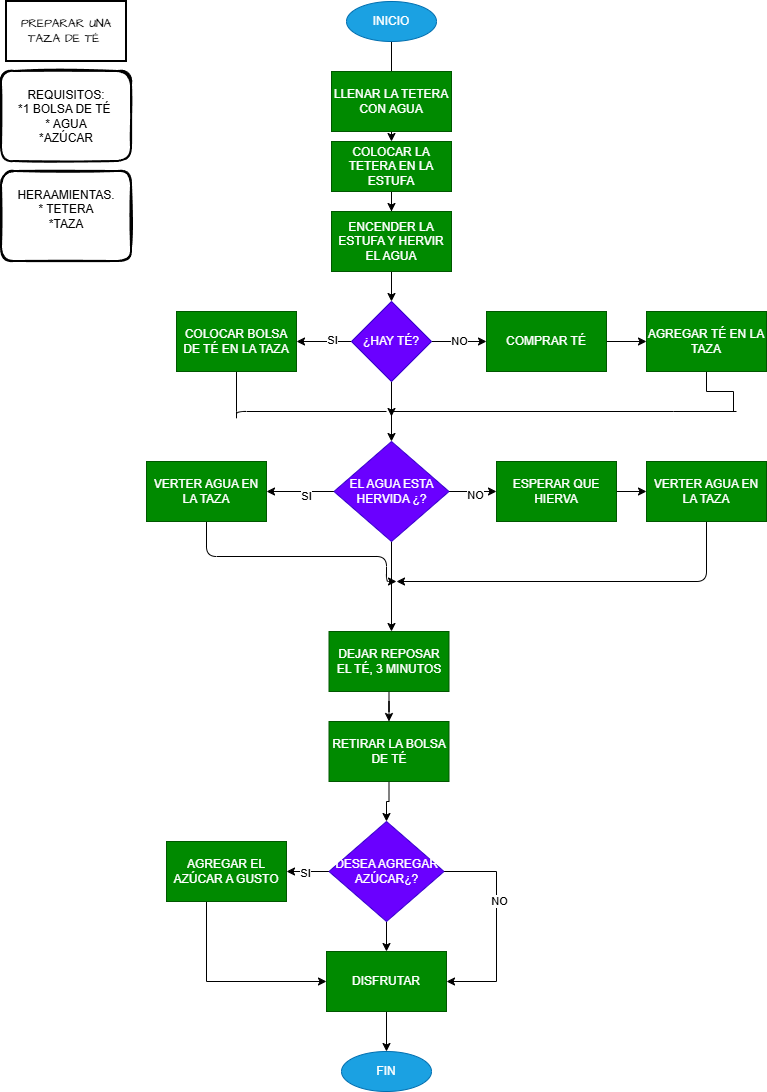

The diagram above was exported from draw.io. Its source (the exported page's mxGraphModel, read from the mxfile embedded in the PNG):
<mxGraphModel dx="816" dy="622" grid="1" gridSize="10" guides="1" tooltips="1" connect="1" arrows="1" fold="1" page="1" pageScale="1" pageWidth="827" pageHeight="1169" math="0" shadow="0">
  <root>
    <mxCell id="0" />
    <mxCell id="1" parent="0" />
    <mxCell id="TQ6rF_SMF08UhSsxZk9f-13" edge="1" parent="1" source="LKx4QXg_Eq8lM3mw9eZu-1" style="edgeStyle=orthogonalEdgeStyle;rounded=0;orthogonalLoop=1;jettySize=auto;html=1;" target="TQ6rF_SMF08UhSsxZk9f-9" value="">
      <mxGeometry relative="1" as="geometry" />
    </mxCell>
    <mxCell id="TQ6rF_SMF08UhSsxZk9f-14" connectable="0" parent="TQ6rF_SMF08UhSsxZk9f-13" style="edgeLabel;html=1;align=center;verticalAlign=middle;resizable=0;points=[];" value="SI" vertex="1">
      <mxGeometry relative="1" x="-0.2727" y="-2" as="geometry">
        <mxPoint as="offset" />
      </mxGeometry>
    </mxCell>
    <mxCell id="TQ6rF_SMF08UhSsxZk9f-16" edge="1" parent="1" source="LKx4QXg_Eq8lM3mw9eZu-1" style="edgeStyle=orthogonalEdgeStyle;rounded=0;orthogonalLoop=1;jettySize=auto;html=1;" target="TQ6rF_SMF08UhSsxZk9f-15" value="NO">
      <mxGeometry relative="1" as="geometry" />
    </mxCell>
    <mxCell id="TQ6rF_SMF08UhSsxZk9f-18" edge="1" parent="1" source="LKx4QXg_Eq8lM3mw9eZu-1" style="edgeStyle=orthogonalEdgeStyle;rounded=0;orthogonalLoop=1;jettySize=auto;html=1;" value="">
      <mxGeometry relative="1" as="geometry">
        <mxPoint x="425" y="460" as="targetPoint" />
      </mxGeometry>
    </mxCell>
    <mxCell id="LKx4QXg_Eq8lM3mw9eZu-1" parent="1" style="rhombus;whiteSpace=wrap;html=1;labelBackgroundColor=none;rounded=0;fillColor=#6a00ff;fontColor=#ffffff;strokeColor=#3700CC;" value="¿HAY TÉ?" vertex="1">
      <mxGeometry height="80" width="80" x="385" y="320" as="geometry" />
    </mxCell>
    <mxCell id="TQ6rF_SMF08UhSsxZk9f-10" edge="1" parent="1" source="TQ6rF_SMF08UhSsxZk9f-1" style="edgeStyle=orthogonalEdgeStyle;rounded=0;orthogonalLoop=1;jettySize=auto;html=1;" target="TQ6rF_SMF08UhSsxZk9f-7" value="">
      <mxGeometry relative="1" as="geometry" />
    </mxCell>
    <mxCell id="TQ6rF_SMF08UhSsxZk9f-1" parent="1" style="ellipse;whiteSpace=wrap;html=1;labelBackgroundColor=none;rounded=0;fillColor=#1ba1e2;fontColor=#ffffff;strokeColor=#006EAF;" value="INICIO" vertex="1">
      <mxGeometry height="40" width="90" x="380" y="20" as="geometry" />
    </mxCell>
    <mxCell id="TQ6rF_SMF08UhSsxZk9f-2" parent="1" style="rounded=0;whiteSpace=wrap;html=1;strokeWidth=2;fillWeight=4;hachureGap=8;hachureAngle=45;fontFamily=Architects Daughter;fontSource=https%3A%2F%2Ffonts.googleapis.com%2Fcss%3Ffamily%3DArchitects%2BDaughter;" value="PREPARAR UNA TAZA DE TÉ&amp;nbsp;" vertex="1">
      <mxGeometry height="60" width="120" x="40" y="20" as="geometry" />
    </mxCell>
    <mxCell id="TQ6rF_SMF08UhSsxZk9f-3" parent="1" style="rounded=1;whiteSpace=wrap;html=1;strokeWidth=2;fillWeight=4;hachureGap=8;hachureAngle=45;sketch=1;" value="REQUISITOS:&lt;div&gt;*1 BOLSA DE TÉ&amp;nbsp;&lt;/div&gt;&lt;div&gt;* AGUA&lt;/div&gt;&lt;div&gt;*AZÚCAR&lt;/div&gt;" vertex="1">
      <mxGeometry height="90" width="130" x="35" y="90" as="geometry" />
    </mxCell>
    <mxCell id="TQ6rF_SMF08UhSsxZk9f-5" parent="1" style="rounded=1;whiteSpace=wrap;html=1;strokeWidth=2;fillWeight=4;hachureGap=8;hachureAngle=45;sketch=1;" value="HERAAMIENTAS.&lt;div&gt;* TETERA&lt;/div&gt;&lt;div&gt;*TAZA&lt;/div&gt;&lt;div&gt;&lt;br&gt;&lt;/div&gt;" vertex="1">
      <mxGeometry height="90" width="130" x="35" y="190" as="geometry" />
    </mxCell>
    <mxCell id="TQ6rF_SMF08UhSsxZk9f-6" parent="1" style="rounded=0;whiteSpace=wrap;html=1;fillColor=#008a00;fontColor=#ffffff;strokeColor=#005700;" value="LLENAR LA TETERA CON AGUA" vertex="1">
      <mxGeometry height="60" width="120" x="365" y="90" as="geometry" />
    </mxCell>
    <mxCell id="TQ6rF_SMF08UhSsxZk9f-11" edge="1" parent="1" source="TQ6rF_SMF08UhSsxZk9f-7" style="edgeStyle=orthogonalEdgeStyle;rounded=0;orthogonalLoop=1;jettySize=auto;html=1;" target="TQ6rF_SMF08UhSsxZk9f-8" value="">
      <mxGeometry relative="1" as="geometry" />
    </mxCell>
    <mxCell id="TQ6rF_SMF08UhSsxZk9f-7" parent="1" style="rounded=0;whiteSpace=wrap;html=1;fillColor=#008a00;fontColor=#ffffff;strokeColor=#005700;" value="COLOCAR LA TETERA EN LA ESTUFA" vertex="1">
      <mxGeometry height="50" width="120" x="365" y="160" as="geometry" />
    </mxCell>
    <mxCell id="TQ6rF_SMF08UhSsxZk9f-12" edge="1" parent="1" source="TQ6rF_SMF08UhSsxZk9f-8" style="edgeStyle=orthogonalEdgeStyle;rounded=0;orthogonalLoop=1;jettySize=auto;html=1;" target="LKx4QXg_Eq8lM3mw9eZu-1" value="">
      <mxGeometry relative="1" as="geometry" />
    </mxCell>
    <mxCell id="TQ6rF_SMF08UhSsxZk9f-8" parent="1" style="rounded=0;whiteSpace=wrap;html=1;fillColor=#008a00;fontColor=#ffffff;strokeColor=#005700;" value="ENCENDER LA ESTUFA Y HERVIR EL AGUA" vertex="1">
      <mxGeometry height="60" width="120" x="365" y="230" as="geometry" />
    </mxCell>
    <mxCell id="TQ6rF_SMF08UhSsxZk9f-19" edge="1" parent="1" source="TQ6rF_SMF08UhSsxZk9f-9" style="edgeStyle=orthogonalEdgeStyle;rounded=1;orthogonalLoop=1;jettySize=auto;html=1;curved=0;endArrow=none;endFill=0;">
      <mxGeometry relative="1" as="geometry">
        <Array as="points">
          <mxPoint x="270" y="440" />
          <mxPoint x="270" y="440" />
        </Array>
        <mxPoint x="420" y="430" as="targetPoint" />
      </mxGeometry>
    </mxCell>
    <mxCell id="TQ6rF_SMF08UhSsxZk9f-9" parent="1" style="rounded=0;whiteSpace=wrap;html=1;fillColor=#008a00;fontColor=#ffffff;strokeColor=#005700;" value="COLOCAR BOLSA DE TÉ EN LA TAZA" vertex="1">
      <mxGeometry height="60" width="120" x="210" y="330" as="geometry" />
    </mxCell>
    <mxCell id="TQ6rF_SMF08UhSsxZk9f-22" edge="1" parent="1" source="TQ6rF_SMF08UhSsxZk9f-15" style="edgeStyle=orthogonalEdgeStyle;rounded=0;orthogonalLoop=1;jettySize=auto;html=1;" target="TQ6rF_SMF08UhSsxZk9f-21" value="">
      <mxGeometry relative="1" as="geometry" />
    </mxCell>
    <mxCell id="TQ6rF_SMF08UhSsxZk9f-15" parent="1" style="rounded=0;whiteSpace=wrap;html=1;fillColor=#008a00;fontColor=#ffffff;strokeColor=#005700;" value="COMPRAR TÉ" vertex="1">
      <mxGeometry height="60" width="120" x="520" y="330" as="geometry" />
    </mxCell>
    <mxCell id="TQ6rF_SMF08UhSsxZk9f-23" edge="1" parent="1" style="edgeStyle=orthogonalEdgeStyle;rounded=0;orthogonalLoop=1;jettySize=auto;html=1;entryX=1;entryY=0.75;entryDx=0;entryDy=0;">
      <mxGeometry relative="1" as="geometry">
        <Array as="points">
          <mxPoint x="707" y="430" />
          <mxPoint x="425" y="430" />
        </Array>
        <mxPoint x="770" y="430" as="sourcePoint" />
        <mxPoint x="425" y="435" as="targetPoint" />
      </mxGeometry>
    </mxCell>
    <mxCell id="TQ6rF_SMF08UhSsxZk9f-24" edge="1" parent="1" source="TQ6rF_SMF08UhSsxZk9f-21" style="edgeStyle=orthogonalEdgeStyle;rounded=0;orthogonalLoop=1;jettySize=auto;html=1;exitX=0.5;exitY=1;exitDx=0;exitDy=0;endArrow=none;endFill=0;">
      <mxGeometry relative="1" as="geometry">
        <mxPoint x="767" y="430" as="targetPoint" />
      </mxGeometry>
    </mxCell>
    <mxCell id="TQ6rF_SMF08UhSsxZk9f-21" parent="1" style="whiteSpace=wrap;html=1;fillColor=#008a00;strokeColor=#005700;fontColor=#ffffff;rounded=0;" value="AGREGAR TÉ EN LA TAZA" vertex="1">
      <mxGeometry height="60" width="120" x="680" y="330" as="geometry" />
    </mxCell>
    <mxCell id="TQ6rF_SMF08UhSsxZk9f-27" edge="1" parent="1" source="TQ6rF_SMF08UhSsxZk9f-25" style="edgeStyle=orthogonalEdgeStyle;rounded=0;orthogonalLoop=1;jettySize=auto;html=1;exitX=0;exitY=0.5;exitDx=0;exitDy=0;" target="TQ6rF_SMF08UhSsxZk9f-26">
      <mxGeometry relative="1" as="geometry" />
    </mxCell>
    <mxCell id="TQ6rF_SMF08UhSsxZk9f-28" connectable="0" parent="TQ6rF_SMF08UhSsxZk9f-27" style="edgeLabel;html=1;align=center;verticalAlign=middle;resizable=0;points=[];" value="SI" vertex="1">
      <mxGeometry relative="1" x="-0.1556" y="4" as="geometry">
        <mxPoint as="offset" />
      </mxGeometry>
    </mxCell>
    <mxCell id="TQ6rF_SMF08UhSsxZk9f-30" edge="1" parent="1" source="TQ6rF_SMF08UhSsxZk9f-25" style="edgeStyle=orthogonalEdgeStyle;rounded=0;orthogonalLoop=1;jettySize=auto;html=1;exitX=1;exitY=0.5;exitDx=0;exitDy=0;entryX=0;entryY=0.5;entryDx=0;entryDy=0;" target="TQ6rF_SMF08UhSsxZk9f-29">
      <mxGeometry relative="1" as="geometry" />
    </mxCell>
    <mxCell id="TQ6rF_SMF08UhSsxZk9f-31" connectable="0" parent="TQ6rF_SMF08UhSsxZk9f-30" style="edgeLabel;html=1;align=center;verticalAlign=middle;resizable=0;points=[];" value="NO" vertex="1">
      <mxGeometry relative="1" x="0.0877" y="-3" as="geometry">
        <mxPoint as="offset" />
      </mxGeometry>
    </mxCell>
    <mxCell id="TQ6rF_SMF08UhSsxZk9f-35" edge="1" parent="1" source="TQ6rF_SMF08UhSsxZk9f-25" style="edgeStyle=orthogonalEdgeStyle;rounded=0;orthogonalLoop=1;jettySize=auto;html=1;">
      <mxGeometry relative="1" as="geometry">
        <mxPoint x="425" y="650" as="targetPoint" />
      </mxGeometry>
    </mxCell>
    <mxCell id="TQ6rF_SMF08UhSsxZk9f-25" parent="1" style="rhombus;whiteSpace=wrap;html=1;labelBackgroundColor=none;rounded=0;fillColor=#6a00ff;fontColor=#ffffff;strokeColor=#3700CC;" value="EL AGUA ESTA HERVIDA ¿?" vertex="1">
      <mxGeometry height="100" width="115" x="367.5" y="460" as="geometry" />
    </mxCell>
    <mxCell id="TQ6rF_SMF08UhSsxZk9f-36" edge="1" parent="1" style="edgeStyle=orthogonalEdgeStyle;rounded=1;orthogonalLoop=1;jettySize=auto;html=1;curved=0;">
      <mxGeometry relative="1" as="geometry">
        <Array as="points">
          <mxPoint x="240" y="575" />
          <mxPoint x="420" y="575" />
          <mxPoint x="420" y="600" />
        </Array>
        <mxPoint x="240" y="540" as="sourcePoint" />
        <mxPoint x="430" y="600" as="targetPoint" />
      </mxGeometry>
    </mxCell>
    <mxCell id="TQ6rF_SMF08UhSsxZk9f-26" parent="1" style="rounded=0;whiteSpace=wrap;html=1;fillColor=#008a00;fontColor=#ffffff;strokeColor=#005700;" value="VERTER AGUA EN LA TAZA" vertex="1">
      <mxGeometry height="60" width="120" x="180" y="480" as="geometry" />
    </mxCell>
    <mxCell id="TQ6rF_SMF08UhSsxZk9f-33" edge="1" parent="1" source="TQ6rF_SMF08UhSsxZk9f-29" style="edgeStyle=orthogonalEdgeStyle;rounded=0;orthogonalLoop=1;jettySize=auto;html=1;" target="TQ6rF_SMF08UhSsxZk9f-32" value="">
      <mxGeometry relative="1" as="geometry" />
    </mxCell>
    <mxCell id="TQ6rF_SMF08UhSsxZk9f-29" parent="1" style="rounded=0;whiteSpace=wrap;html=1;fillColor=#008a00;fontColor=#ffffff;strokeColor=#005700;" value="ESPERAR QUE HIERVA" vertex="1">
      <mxGeometry height="60" width="120" x="530" y="480" as="geometry" />
    </mxCell>
    <mxCell id="TQ6rF_SMF08UhSsxZk9f-34" edge="1" parent="1" source="TQ6rF_SMF08UhSsxZk9f-32" style="edgeStyle=orthogonalEdgeStyle;rounded=1;orthogonalLoop=1;jettySize=auto;html=1;curved=0;">
      <mxGeometry relative="1" as="geometry">
        <Array as="points">
          <mxPoint x="740" y="600" />
          <mxPoint x="740" y="600" />
        </Array>
        <mxPoint x="430" y="600" as="targetPoint" />
      </mxGeometry>
    </mxCell>
    <mxCell id="TQ6rF_SMF08UhSsxZk9f-32" parent="1" style="rounded=0;whiteSpace=wrap;html=1;fillColor=#008a00;fontColor=#ffffff;strokeColor=#005700;" value="VERTER AGUA EN LA TAZA" vertex="1">
      <mxGeometry height="60" width="120" x="680" y="480" as="geometry" />
    </mxCell>
    <mxCell id="TQ6rF_SMF08UhSsxZk9f-39" edge="1" parent="1" source="TQ6rF_SMF08UhSsxZk9f-37" style="edgeStyle=orthogonalEdgeStyle;rounded=0;orthogonalLoop=1;jettySize=auto;html=1;" target="TQ6rF_SMF08UhSsxZk9f-38" value="">
      <mxGeometry relative="1" as="geometry" />
    </mxCell>
    <mxCell id="TQ6rF_SMF08UhSsxZk9f-37" parent="1" style="rounded=0;whiteSpace=wrap;html=1;fillColor=#008a00;fontColor=#ffffff;strokeColor=#005700;" value="DEJAR REPOSAR EL TÉ, 3 MINUTOS" vertex="1">
      <mxGeometry height="60" width="120" x="362.5" y="650" as="geometry" />
    </mxCell>
    <mxCell id="TQ6rF_SMF08UhSsxZk9f-41" edge="1" parent="1" source="TQ6rF_SMF08UhSsxZk9f-38" style="edgeStyle=orthogonalEdgeStyle;rounded=0;orthogonalLoop=1;jettySize=auto;html=1;" target="TQ6rF_SMF08UhSsxZk9f-40" value="">
      <mxGeometry relative="1" as="geometry" />
    </mxCell>
    <mxCell id="TQ6rF_SMF08UhSsxZk9f-38" parent="1" style="rounded=0;whiteSpace=wrap;html=1;fillColor=#008a00;fontColor=#ffffff;strokeColor=#005700;" value="RETIRAR LA BOLSA DE TÉ" vertex="1">
      <mxGeometry height="60" width="120" x="362.5" y="740" as="geometry" />
    </mxCell>
    <mxCell id="TQ6rF_SMF08UhSsxZk9f-44" edge="1" parent="1" source="TQ6rF_SMF08UhSsxZk9f-40" style="edgeStyle=orthogonalEdgeStyle;rounded=0;orthogonalLoop=1;jettySize=auto;html=1;entryX=1;entryY=0.5;entryDx=0;entryDy=0;" target="TQ6rF_SMF08UhSsxZk9f-50" value="">
      <mxGeometry relative="1" as="geometry">
        <Array as="points">
          <mxPoint x="530" y="890" />
          <mxPoint x="530" y="1000" />
        </Array>
        <mxPoint x="510" y="1000" as="targetPoint" />
      </mxGeometry>
    </mxCell>
    <mxCell id="TQ6rF_SMF08UhSsxZk9f-47" connectable="0" parent="TQ6rF_SMF08UhSsxZk9f-44" style="edgeLabel;html=1;align=center;verticalAlign=middle;resizable=0;points=[];" value="NO" vertex="1">
      <mxGeometry relative="1" x="-0.2267" y="2" as="geometry">
        <mxPoint as="offset" />
      </mxGeometry>
    </mxCell>
    <mxCell id="TQ6rF_SMF08UhSsxZk9f-45" edge="1" parent="1" source="TQ6rF_SMF08UhSsxZk9f-40" style="edgeStyle=orthogonalEdgeStyle;rounded=0;orthogonalLoop=1;jettySize=auto;html=1;" target="TQ6rF_SMF08UhSsxZk9f-43" value="">
      <mxGeometry relative="1" as="geometry" />
    </mxCell>
    <mxCell id="TQ6rF_SMF08UhSsxZk9f-46" connectable="0" parent="TQ6rF_SMF08UhSsxZk9f-45" style="edgeLabel;html=1;align=center;verticalAlign=middle;resizable=0;points=[];" value="SI" vertex="1">
      <mxGeometry relative="1" x="0.1216" y="1" as="geometry">
        <mxPoint as="offset" />
      </mxGeometry>
    </mxCell>
    <mxCell id="TQ6rF_SMF08UhSsxZk9f-51" edge="1" parent="1" source="TQ6rF_SMF08UhSsxZk9f-40" style="edgeStyle=orthogonalEdgeStyle;rounded=0;orthogonalLoop=1;jettySize=auto;html=1;" target="TQ6rF_SMF08UhSsxZk9f-50" value="">
      <mxGeometry relative="1" as="geometry" />
    </mxCell>
    <mxCell id="TQ6rF_SMF08UhSsxZk9f-40" parent="1" style="rhombus;whiteSpace=wrap;html=1;labelBackgroundColor=none;rounded=0;fillColor=#6a00ff;fontColor=#ffffff;strokeColor=#3700CC;" value="DESEA AGREGAR AZÚCAR¿?" vertex="1">
      <mxGeometry height="100" width="115" x="362.5" y="840" as="geometry" />
    </mxCell>
    <mxCell id="TQ6rF_SMF08UhSsxZk9f-54" edge="1" parent="1" source="TQ6rF_SMF08UhSsxZk9f-43" style="edgeStyle=orthogonalEdgeStyle;rounded=0;orthogonalLoop=1;jettySize=auto;html=1;entryX=0;entryY=0.5;entryDx=0;entryDy=0;" target="TQ6rF_SMF08UhSsxZk9f-50">
      <mxGeometry relative="1" as="geometry">
        <Array as="points">
          <mxPoint x="240" y="1000" />
        </Array>
        <mxPoint x="330" y="1030" as="targetPoint" />
      </mxGeometry>
    </mxCell>
    <mxCell id="TQ6rF_SMF08UhSsxZk9f-43" parent="1" style="rounded=0;whiteSpace=wrap;html=1;fillColor=#008a00;fontColor=#ffffff;strokeColor=#005700;" value="AGREGAR EL AZÚCAR A GUSTO" vertex="1">
      <mxGeometry height="60" width="120" x="200" y="860" as="geometry" />
    </mxCell>
    <mxCell id="TQ6rF_SMF08UhSsxZk9f-49" parent="1" style="ellipse;whiteSpace=wrap;html=1;labelBackgroundColor=none;rounded=0;fillColor=#1ba1e2;fontColor=#ffffff;strokeColor=#006EAF;" value="FIN" vertex="1">
      <mxGeometry height="40" width="90" x="375" y="1070" as="geometry" />
    </mxCell>
    <mxCell id="TQ6rF_SMF08UhSsxZk9f-52" edge="1" parent="1" source="TQ6rF_SMF08UhSsxZk9f-50" style="edgeStyle=orthogonalEdgeStyle;rounded=0;orthogonalLoop=1;jettySize=auto;html=1;" target="TQ6rF_SMF08UhSsxZk9f-49" value="">
      <mxGeometry relative="1" as="geometry" />
    </mxCell>
    <mxCell id="TQ6rF_SMF08UhSsxZk9f-50" parent="1" style="rounded=0;whiteSpace=wrap;html=1;fillColor=#008a00;fontColor=#ffffff;strokeColor=#005700;" value="DISFRUTAR" vertex="1">
      <mxGeometry height="60" width="120" x="360" y="970" as="geometry" />
    </mxCell>
  </root>
</mxGraphModel>